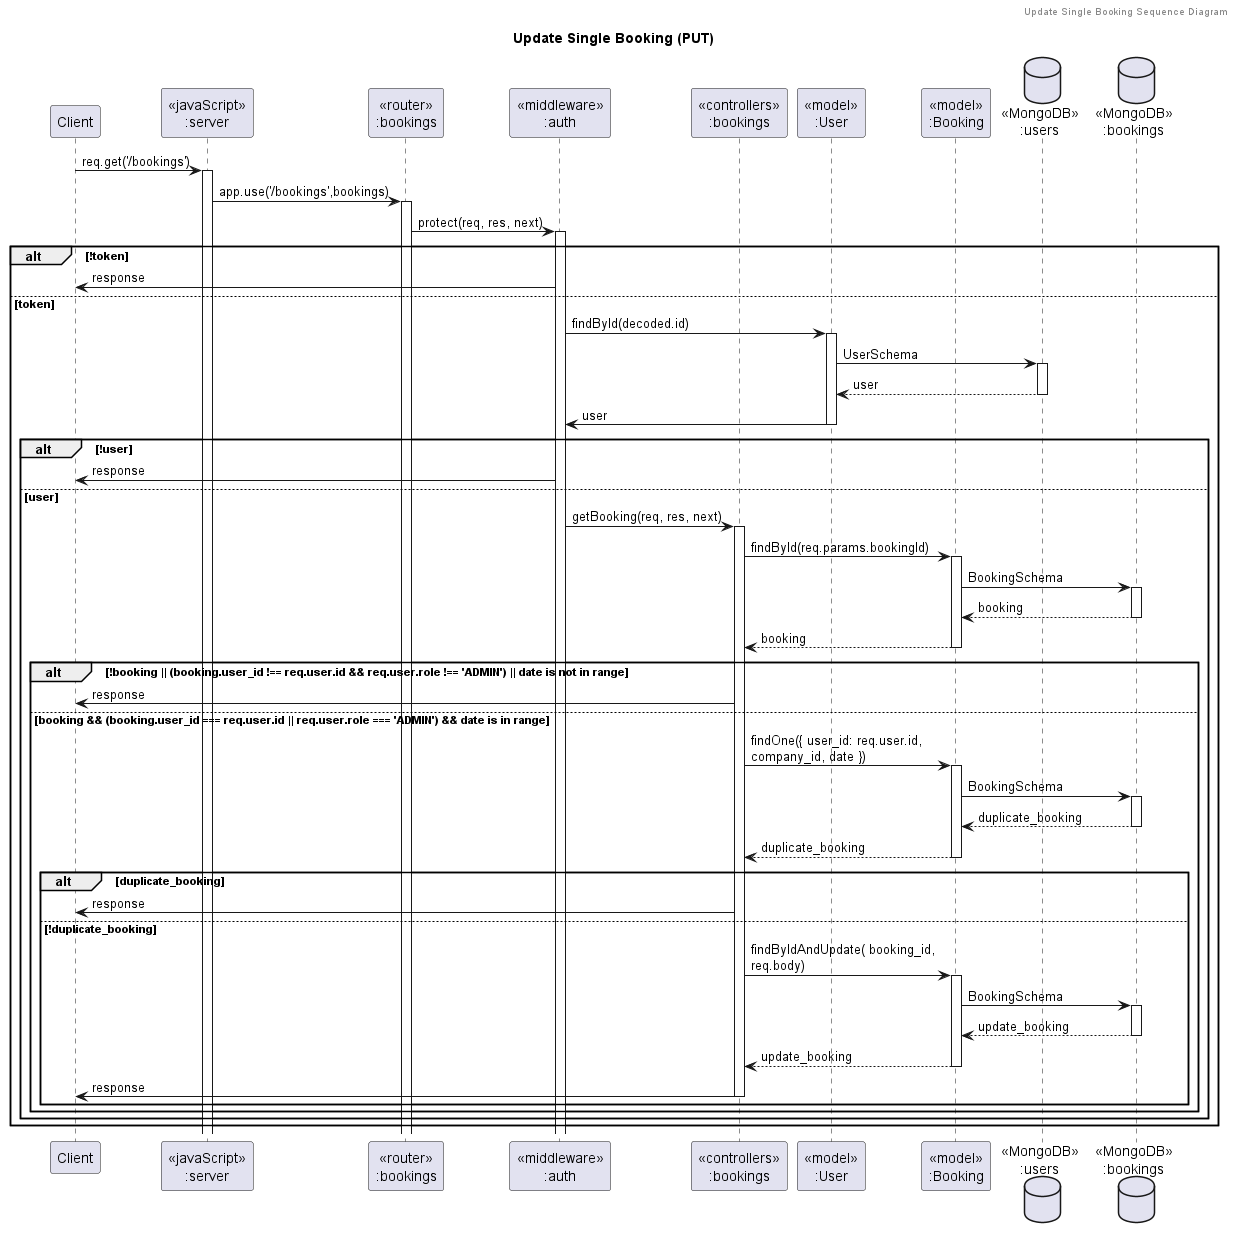

The diagram above was rendered by PlantUML. Its source (embedded in the PNG):
@startuml Update Single Booking (PUT)

header Update Single Booking Sequence Diagram
title "Update Single Booking (PUT)"

participant "Client" as client
participant "<<javaScript>>\n:server" as server
participant "<<router>>\n:bookings" as routerBookings
participant "<<middleware>>\n:auth" as authMiddleware
participant "<<controllers>>\n:bookings" as controllersBookings
participant "<<model>>\n:User" as modelUser
participant "<<model>>\n:Booking" as modelBooking
database "<<MongoDB>>\n:users" as UsersDatabase
database "<<MongoDB>>\n:bookings" as BookingsDatabase

client -> server ++:req.get('/bookings')
server -> routerBookings ++:app.use('/bookings',bookings)
routerBookings -> authMiddleware ++:protect(req, res, next)
alt !token 
    authMiddleware -> client :response
else token
    authMiddleware -> modelUser ++:findById(decoded.id)
    modelUser -> UsersDatabase ++: UserSchema
    UsersDatabase --> modelUser --: user
    modelUser -> authMiddleware --: user
    alt !user
        authMiddleware -> client :response
    else user
        authMiddleware -> controllersBookings ++: getBooking(req, res, next)
        controllersBookings -> modelBooking ++:findById(req.params.bookingId)
        modelBooking -> BookingsDatabase ++: BookingSchema
        BookingsDatabase --> modelBooking --: booking
        controllersBookings <-- modelBooking --:booking
        alt !booking || (booking.user_id !== req.user.id && req.user.role !== 'ADMIN') || date is not in range
            controllersBookings -> client :response
        else booking && (booking.user_id === req.user.id || req.user.role === 'ADMIN') && date is in range
            controllersBookings -> modelBooking ++:findOne({ user_id: req.user.id, \ncompany_id, date })
            modelBooking -> BookingsDatabase ++: BookingSchema
            BookingsDatabase --> modelBooking --: duplicate_booking
            controllersBookings <-- modelBooking --:duplicate_booking
            alt duplicate_booking
                controllersBookings -> client :response
            else !duplicate_booking
                controllersBookings -> modelBooking ++:findByIdAndUpdate( booking_id, \nreq.body)
                modelBooking -> BookingsDatabase ++: BookingSchema
                BookingsDatabase --> modelBooking --: update_booking
                controllersBookings <-- modelBooking --:update_booking
                controllersBookings -> client --:response
            end
        end
    end
end

@enduml